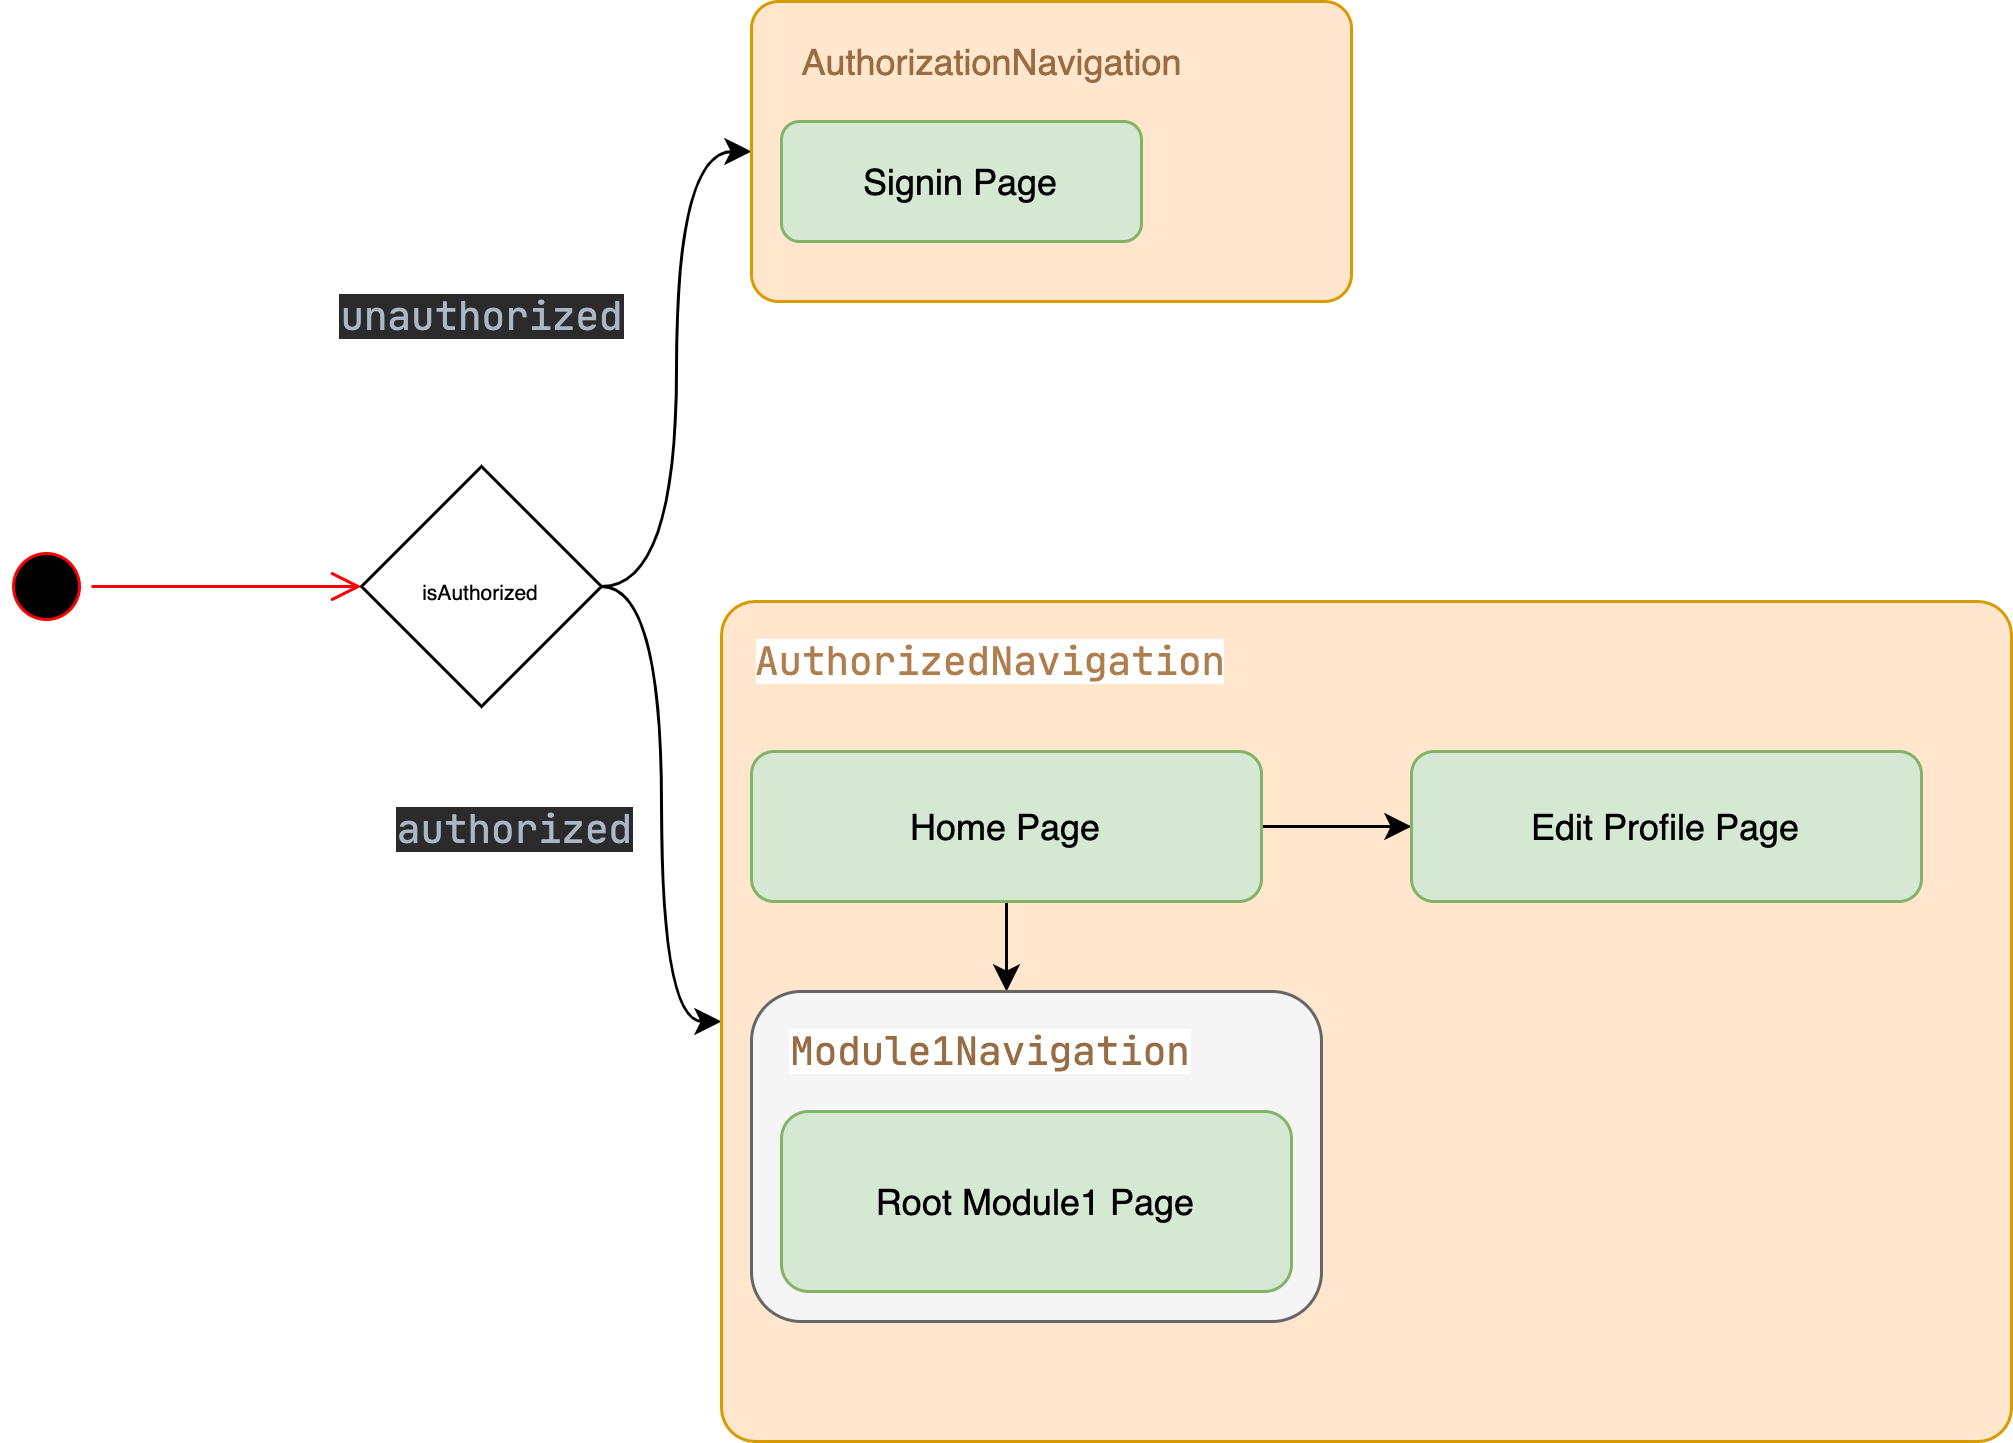

The diagram above was exported from draw.io. Its source (the exported page's mxGraphModel, read from the mxfile embedded in the PNG):
<mxGraphModel dx="1892" dy="1026" grid="1" gridSize="10" guides="1" tooltips="1" connect="1" arrows="1" fold="1" page="1" pageScale="1" pageWidth="850" pageHeight="1100" math="0" shadow="0">
  <root>
    <mxCell id="0" />
    <mxCell id="1" parent="0" />
    <mxCell id="wYLtxb1GtuJPdCScMB95-1" value="" style="ellipse;html=1;shape=startState;fillColor=#000000;strokeColor=#ff0000;" parent="1" vertex="1">
      <mxGeometry x="30" y="220" width="30" height="30" as="geometry" />
    </mxCell>
    <mxCell id="wYLtxb1GtuJPdCScMB95-2" value="" style="edgeStyle=orthogonalEdgeStyle;html=1;verticalAlign=bottom;endArrow=open;endSize=8;strokeColor=#ff0000;" parent="1" source="wYLtxb1GtuJPdCScMB95-1" edge="1">
      <mxGeometry relative="1" as="geometry">
        <mxPoint x="150" y="235" as="targetPoint" />
      </mxGeometry>
    </mxCell>
    <mxCell id="wYLtxb1GtuJPdCScMB95-6" style="edgeStyle=orthogonalEdgeStyle;rounded=0;orthogonalLoop=1;jettySize=auto;html=1;entryX=0;entryY=0.5;entryDx=0;entryDy=0;curved=1;" parent="1" source="wYLtxb1GtuJPdCScMB95-3" target="wYLtxb1GtuJPdCScMB95-5" edge="1">
      <mxGeometry relative="1" as="geometry" />
    </mxCell>
    <mxCell id="wYLtxb1GtuJPdCScMB95-12" style="edgeStyle=orthogonalEdgeStyle;curved=1;rounded=0;orthogonalLoop=1;jettySize=auto;html=1;" parent="1" source="wYLtxb1GtuJPdCScMB95-3" target="wYLtxb1GtuJPdCScMB95-7" edge="1">
      <mxGeometry relative="1" as="geometry" />
    </mxCell>
    <mxCell id="wYLtxb1GtuJPdCScMB95-34" value="&lt;pre style=&quot;background-color: #2b2b2b ; color: #a9b7c6 ; font-family: &amp;#34;jetbrains mono&amp;#34; ; font-size: 9.8pt&quot;&gt;authorized&lt;/pre&gt;" style="edgeLabel;html=1;align=center;verticalAlign=middle;resizable=0;points=[];fontColor=#996D43;" parent="wYLtxb1GtuJPdCScMB95-12" vertex="1" connectable="0">
      <mxGeometry x="-0.2432" y="-4" relative="1" as="geometry">
        <mxPoint x="-46" y="30" as="offset" />
      </mxGeometry>
    </mxCell>
    <mxCell id="wYLtxb1GtuJPdCScMB95-3" value="&lt;font style=&quot;font-size: 7px&quot;&gt;isAuthorized&lt;/font&gt;" style="rhombus;whiteSpace=wrap;html=1;" parent="1" vertex="1">
      <mxGeometry x="150" y="195" width="80" height="80" as="geometry" />
    </mxCell>
    <mxCell id="wYLtxb1GtuJPdCScMB95-7" value="" style="rounded=1;whiteSpace=wrap;html=1;strokeColor=#d79b00;arcSize=4;fillColor=#ffe6cc;" parent="1" vertex="1">
      <mxGeometry x="270" y="240" width="430" height="280" as="geometry" />
    </mxCell>
    <mxCell id="wYLtxb1GtuJPdCScMB95-9" value="&lt;pre&gt;&lt;font face=&quot;jetbrains mono&quot;&gt;&lt;span style=&quot;font-size: 13.0667px ; background-color: rgb(255 , 255 , 255)&quot;&gt;&lt;font color=&quot;#b07d4d&quot;&gt;AuthorizedNavigation&lt;/font&gt;&lt;/span&gt;&lt;span style=&quot;color: rgb(169 , 183 , 198) ; font-size: 9.8pt&quot;&gt;&lt;br&gt;&lt;/span&gt;&lt;/font&gt;&lt;/pre&gt;" style="text;html=1;strokeColor=none;fillColor=none;align=center;verticalAlign=middle;whiteSpace=wrap;rounded=0;" parent="1" vertex="1">
      <mxGeometry x="340" y="250" width="40" height="20" as="geometry" />
    </mxCell>
    <mxCell id="py6BFHrktf4N9ClT1uZr-1" style="edgeStyle=orthogonalEdgeStyle;rounded=0;orthogonalLoop=1;jettySize=auto;html=1;entryX=0;entryY=0.5;entryDx=0;entryDy=0;" edge="1" parent="1" source="wYLtxb1GtuJPdCScMB95-13" target="wYLtxb1GtuJPdCScMB95-14">
      <mxGeometry relative="1" as="geometry" />
    </mxCell>
    <mxCell id="py6BFHrktf4N9ClT1uZr-3" style="edgeStyle=orthogonalEdgeStyle;rounded=0;orthogonalLoop=1;jettySize=auto;html=1;" edge="1" parent="1" source="wYLtxb1GtuJPdCScMB95-13" target="wYLtxb1GtuJPdCScMB95-15">
      <mxGeometry relative="1" as="geometry">
        <Array as="points">
          <mxPoint x="365" y="360" />
          <mxPoint x="365" y="360" />
        </Array>
      </mxGeometry>
    </mxCell>
    <mxCell id="wYLtxb1GtuJPdCScMB95-13" value="Home Page" style="rounded=1;whiteSpace=wrap;html=1;strokeColor=#82b366;fillColor=#d5e8d4;" parent="1" vertex="1">
      <mxGeometry x="280" y="290" width="170" height="50" as="geometry" />
    </mxCell>
    <mxCell id="wYLtxb1GtuJPdCScMB95-14" value="Edit Profile Page" style="rounded=1;whiteSpace=wrap;html=1;strokeColor=#82b366;fillColor=#d5e8d4;" parent="1" vertex="1">
      <mxGeometry x="500" y="290" width="170" height="50" as="geometry" />
    </mxCell>
    <mxCell id="wYLtxb1GtuJPdCScMB95-29" value="" style="group" parent="1" vertex="1" connectable="0">
      <mxGeometry x="280" y="40" width="200" height="100" as="geometry" />
    </mxCell>
    <mxCell id="wYLtxb1GtuJPdCScMB95-5" value="&lt;pre style=&quot;background-color: #2b2b2b ; color: #a9b7c6 ; font-family: &amp;#34;jetbrains mono&amp;#34; ; font-size: 9.8pt&quot;&gt;&lt;br&gt;&lt;/pre&gt;" style="rounded=1;whiteSpace=wrap;html=1;arcSize=9;fillColor=#ffe6cc;strokeColor=#d79b00;" parent="wYLtxb1GtuJPdCScMB95-29" vertex="1">
      <mxGeometry width="200" height="100" as="geometry" />
    </mxCell>
    <mxCell id="wYLtxb1GtuJPdCScMB95-23" value="&lt;span style=&quot;font-weight: normal&quot;&gt;AuthorizationNavigation&lt;/span&gt;" style="text;html=1;strokeColor=none;fillColor=none;align=center;verticalAlign=middle;rounded=0;fontStyle=1;fontColor=#996D43;" parent="wYLtxb1GtuJPdCScMB95-29" vertex="1">
      <mxGeometry x="60" y="10" width="40" height="20" as="geometry" />
    </mxCell>
    <mxCell id="wYLtxb1GtuJPdCScMB95-25" value="Signin Page" style="rounded=1;whiteSpace=wrap;html=1;strokeColor=#82b366;fillColor=#d5e8d4;" parent="wYLtxb1GtuJPdCScMB95-29" vertex="1">
      <mxGeometry x="10" y="40" width="120" height="40" as="geometry" />
    </mxCell>
    <mxCell id="wYLtxb1GtuJPdCScMB95-31" value="" style="group" parent="1" vertex="1" connectable="0">
      <mxGeometry x="280" y="370" width="190" height="110" as="geometry" />
    </mxCell>
    <mxCell id="wYLtxb1GtuJPdCScMB95-15" value="" style="rounded=1;whiteSpace=wrap;html=1;fillColor=#f5f5f5;strokeColor=#666666;fontColor=#333333;" parent="wYLtxb1GtuJPdCScMB95-31" vertex="1">
      <mxGeometry width="190" height="110" as="geometry" />
    </mxCell>
    <mxCell id="wYLtxb1GtuJPdCScMB95-16" value="&lt;pre style=&quot;font-family: &amp;#34;jetbrains mono&amp;#34; ; font-size: 9.8pt&quot;&gt;&lt;span style=&quot;background-color: rgb(255 , 255 , 255)&quot;&gt;&lt;font color=&quot;#996d43&quot;&gt;Module1Navigation&lt;/font&gt;&lt;/span&gt;&lt;/pre&gt;" style="text;html=1;strokeColor=none;fillColor=none;align=center;verticalAlign=middle;whiteSpace=wrap;rounded=0;" parent="wYLtxb1GtuJPdCScMB95-31" vertex="1">
      <mxGeometry x="60" y="10" width="40" height="20" as="geometry" />
    </mxCell>
    <mxCell id="wYLtxb1GtuJPdCScMB95-18" value="Root Module1 Page" style="rounded=1;whiteSpace=wrap;html=1;strokeColor=#82b366;fillColor=#d5e8d4;" parent="wYLtxb1GtuJPdCScMB95-31" vertex="1">
      <mxGeometry x="10" y="40" width="170" height="60" as="geometry" />
    </mxCell>
    <mxCell id="wYLtxb1GtuJPdCScMB95-33" value="&lt;pre style=&quot;background-color: #2b2b2b ; color: #a9b7c6 ; font-family: &amp;#34;jetbrains mono&amp;#34; ; font-size: 9.8pt&quot;&gt;unauthorized&lt;/pre&gt;" style="text;html=1;align=center;verticalAlign=middle;resizable=0;points=[];autosize=1;fontColor=#996D43;" parent="1" vertex="1">
      <mxGeometry x="135" y="120" width="110" height="50" as="geometry" />
    </mxCell>
  </root>
</mxGraphModel>